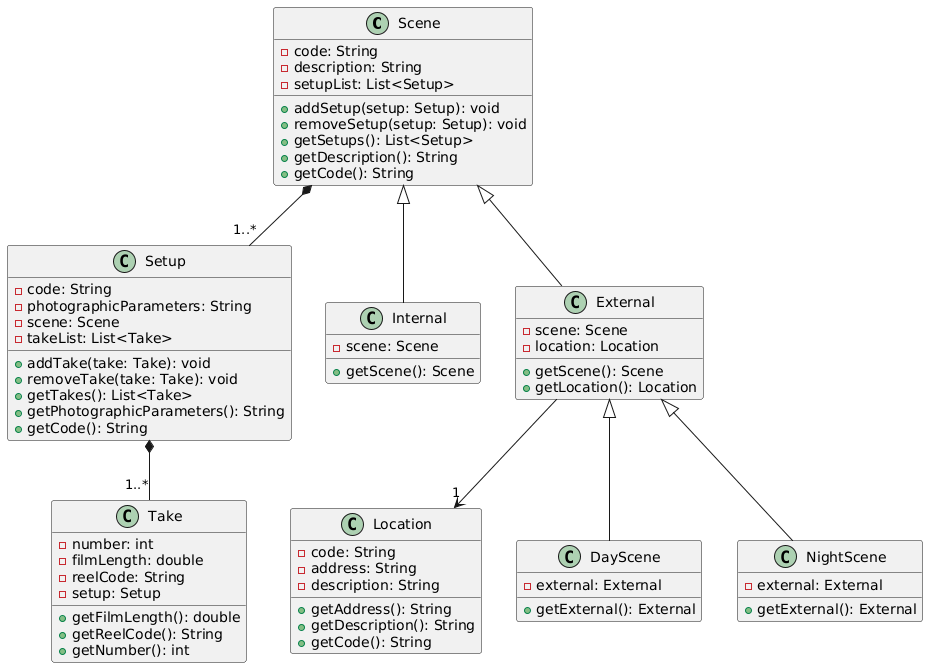

The diagram above was rendered by PlantUML. Its source (embedded in the PNG):
@startuml
class Scene {
    - code: String
    - description: String
    - setupList: List<Setup>
    + addSetup(setup: Setup): void
    + removeSetup(setup: Setup): void
    + getSetups(): List<Setup>
    + getDescription(): String
    + getCode(): String
}

class Setup {
    - code: String
    - photographicParameters: String
    - scene: Scene
    - takeList: List<Take>
    + addTake(take: Take): void
    + removeTake(take: Take): void
    + getTakes(): List<Take>
    + getPhotographicParameters(): String
    + getCode(): String
}

class Take {
    - number: int
    - filmLength: double
    - reelCode: String
    - setup: Setup
    + getFilmLength(): double
    + getReelCode(): String
    + getNumber(): int
}

class Location {
    - code: String
    - address: String
    - description: String
    + getAddress(): String
    + getDescription(): String
    + getCode(): String
}

class Internal {
    - scene: Scene
    + getScene(): Scene
}

class External {
    - scene: Scene
    - location: Location
    + getScene(): Scene
    + getLocation(): Location
}

class DayScene {
    - external: External
    + getExternal(): External
}

class NightScene {
    - external: External
    + getExternal(): External
}

Scene *-- "1..*" Setup
Scene <|-- Internal
Scene <|-- External
Setup *-- "1..*" Take
External --> "1" Location
External <|-- DayScene
External <|-- NightScene
@enduml